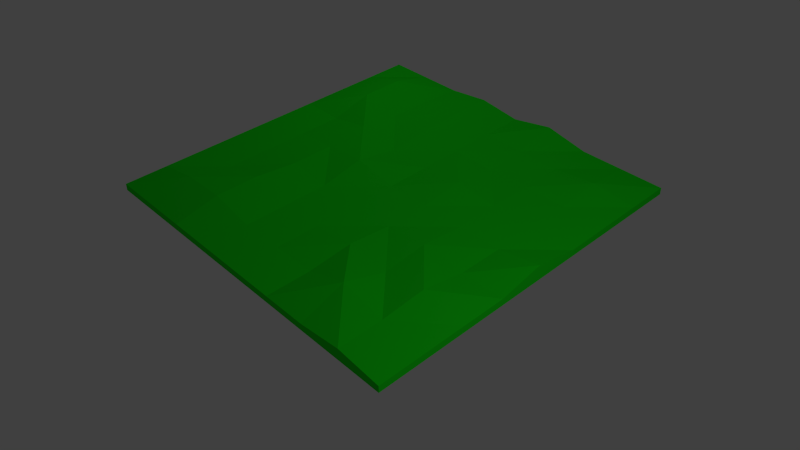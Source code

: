 # Source: square_grass.blend  (saved by Blender 2.71.0; exported with 4.5.12 LTS)
import bpy
from mathutils import Matrix  # noqa: F401  (used for matrix-valued properties, if any)

bpy.ops.wm.read_factory_settings(use_empty=True)
scene = bpy.context.scene
scene.name = 'Scene'

# ---- collections
col_collection_1 = bpy.data.collections.new('Collection 1'); scene.collection.children.link(col_collection_1)

# ---- materials (node trees are filled in below, after node groups)
mat_material_001 = bpy.data.materials.new('Material.001')
mat_material_001.alpha_threshold = 0.0
mat_material_001.roughness = 0.5
mat_material_001.line_color = (0.0, 0.0, 0.0, 1.0)
mat_material_002 = bpy.data.materials.new('Material.002')
mat_material_002.alpha_threshold = 0.0
mat_material_002.roughness = 0.5
mat_material_002.line_color = (0.0, 0.0, 0.0, 1.0)

# ---- material node trees
mat_material_001.use_nodes = True; mat_material_001.node_tree.nodes.clear()
_N = mat_material_001.node_tree.nodes; _L = mat_material_001.node_tree.links
n0 = _N.new('ShaderNodeOutputMaterial'); n0.name = 'Material Output'; n0.location = (300, 300)
n1 = _N.new('ShaderNodeEmission'); n1.name = 'Emission'; n1.location = (110, 300)
n1.inputs[0].default_value = (0.8, 0.8, 0.8, 1.0)
n1.inputs[1].default_value = 5.0
_L.new(n1.outputs[0], n0.inputs[0])
n0.is_active_output = True
mat_material_002.use_nodes = True; mat_material_002.node_tree.nodes.clear()
_N = mat_material_002.node_tree.nodes; _L = mat_material_002.node_tree.links
n0 = _N.new('ShaderNodeOutputMaterial'); n0.name = 'Material Output'; n0.location = (300, 300)
n1 = _N.new('ShaderNodeBsdfDiffuse'); n1.name = 'Diffuse BSDF'; n1.location = (10, 300)
n1.inputs[0].default_value = (0.009552, 0.8, 0.009573, 1.0)
_L.new(n1.outputs[0], n0.inputs[0])
n0.is_active_output = True

# ---- world
world_world = bpy.data.worlds.new('World'); scene.world = world_world
world_world.color = (0.05088, 0.05088, 0.05088)
world_world.use_sun_shadow = False
world_world.sun_shadow_jitter_overblur = 0.0
world_world.cycles.sampling_method = 'MANUAL'
world_world.cycles.sample_map_resolution = 256

# ---- cameras
cam_camera = bpy.data.cameras.new('Camera')
cam_camera.clip_end = 100.0
cam_camera.lens = 35.0
cam_camera.sensor_width = 32.0
cam_camera.sensor_height = 18.0
cam_camera.ortho_scale = 7.314
cam_camera.dof.focus_distance = 0.0

# ---- meshes
me_plane_001 = bpy.data.meshes.new('Plane.001')
me_plane_001.from_pydata([(-1.0, -1.0, 0.0), (1.0, -1.0, 0.0), (-1.0, 1.0, 0.0), (1.0, 1.0, 0.0)], [], [(0, 1, 3, 2)])
me_plane_001.materials.append(mat_material_001)
me_plane_001.use_remesh_preserve_volume = False
me_plane_001.use_remesh_preserve_attributes = False
me_plane_001.use_mirror_vertex_groups = False
me_plane_001.update()
me_plane = bpy.data.meshes.new('Plane')
me_plane.from_pydata([(-1.0, -1.0, 0.0), (1.0, -1.0, 0.0), (-1.0, 1.0, 0.0), (1.0, 1.0, 0.0)], [], [(0, 1, 3, 2)])
me_plane.materials.append(mat_material_001)
me_plane.use_remesh_preserve_volume = False
me_plane.use_remesh_preserve_attributes = False
me_plane.use_mirror_vertex_groups = False
me_plane.update()
me_cube = bpy.data.meshes.new('Cube')
me_cube.from_pydata([(1.0, 1.0, -1.0), (1.0, -1.0, -1.0), (-1.0, -1.0, -1.0), (-1.0, 1.0, -1.0), (1.0, 1.0, 1.0), (1.0, -1.0, 1.0), (-1.0, -1.0, 1.0), (-1.0, 1.0, 1.0), (1.0, -5.96e-08, -1.0), (1.788e-07, 1.0, -1.0), (0.0, -1.0, -1.0), (-1.0, 2.98e-07, -1.0), (1.0, -5.364e-07, 3.505), (2.384e-07, 1.0, 1.0), (-5.364e-07, -1.0, 1.0), (-1.0, 1.788e-07, 1.0), (5.96e-08, 1.192e-07, -1.0), (-1.49e-07, -1.788e-07, 1.0), (1.0, -0.5, -1.0), (-0.5, 1.0, -1.0), (-0.5, -1.0, -1.0), (-1.0, 0.5, -1.0), (1.0, -0.5, 1.0), (-0.5, 1.0, 1.0), (-0.5, -1.0, 1.0), (-1.0, 0.5, 1.0), (1.0, 0.5, -1.0), (0.5, 1.0, -1.0), (0.5, -1.0, -1.0), (-1.0, -0.5, -1.0), (1.0, 0.5, 1.0), (0.5, 1.0, 1.0), (0.5, -1.0, 1.0), (-1.0, -0.5, 1.0), (-0.5, 2.086e-07, -1.0), (0.5, 2.98e-08, -1.0), (1.192e-07, 0.5, -1.0), (2.98e-08, -0.5, -1.0), (-3.427e-07, -0.5, 1.0), (4.47e-08, 0.5, 1.0), (0.5, -3.576e-07, 1.0), (-0.5, 0.0, 2.212), (-0.5, -0.5, -1.0), (-0.5, -0.5, 3.662), (-0.5, 0.5, -1.0), (0.5, 0.5, -1.0), (0.5, -0.5, -1.0), (0.5, -0.5, 1.0), (0.5, 0.5, 1.0), (-0.5, 0.5, 1.959), (1.0, -0.75, -1.0), (-0.75, 1.0, -1.0), (-0.75, -1.0, -1.0), (-1.0, 0.75, -1.0), (1.0, -0.75, 1.0), (-0.75, 1.0, 1.0), (-0.75, -1.0, 1.0), (-1.0, 0.75, 1.0), (1.0, 0.75, -1.0), (0.75, 1.0, -1.0), (0.75, -1.0, -1.0), (-1.0, -0.75, -1.0), (1.0, 0.75, 1.0), (0.75, 1.0, 1.0), (0.75, -1.0, 2.443), (-1.0, -0.75, 1.0), (-0.75, 2.533e-07, -1.0), (0.75, -1.49e-08, -1.0), (1.49e-07, 0.75, -1.0), (4.47e-08, -0.25, -1.0), (-4.396e-07, -0.75, 1.0), (1.416e-07, 0.75, 1.0), (0.75, -4.47e-07, 1.0), (-0.25, -8.941e-08, 3.505), (1.0, -0.25, -1.0), (-0.25, 1.0, -1.0), (-0.25, -1.0, -1.0), (-1.0, 0.25, -1.0), (1.0, -0.25, 1.0), (-0.25, 1.0, 2.529), (-0.25, -1.0, 1.0), (-1.0, 0.25, 1.0), (1.0, 0.25, -1.0), (0.25, 1.0, -1.0), (0.25, -1.0, -1.0), (-1.0, -0.25, -1.0), (1.0, 0.25, 1.0), (0.25, 1.0, 3.505), (0.25, -1.0, 1.0), (-1.0, -0.25, 1.0), (-0.25, 1.639e-07, -1.0), (0.25, 7.451e-08, -1.0), (8.941e-08, 0.25, -1.0), (1.49e-08, -0.75, -1.0), (-2.459e-07, -0.25, 1.0), (-5.215e-08, 0.25, 1.0), (0.25, -2.682e-07, 1.0), (-0.75, 8.941e-08, 1.0), (-0.75, -0.5, -1.0), (-0.25, -0.5, -1.0), (-0.5, -0.25, -1.0), (-0.5, -0.75, -1.0), (-0.5, -0.75, 3.662), (-0.5, -0.25, 2.296), (-0.25, -0.5, 1.0), (-0.75, -0.5, 1.0), (-0.75, 0.5, -1.0), (-0.25, 0.5, -1.0), (-0.5, 0.75, -1.0), (-0.5, 0.25, -1.0), (0.25, 0.5, -1.0), (0.75, 0.5, -1.0), (0.5, 0.75, -1.0), (0.5, 0.25, -1.0), (0.25, -0.5, -1.0), (0.75, -0.5, -1.0), (0.5, -0.25, -1.0), (0.5, -0.75, -1.0), (0.5, -0.75, 5.419), (0.5, -0.25, 2.296), (0.75, -0.5, 3.505), (0.25, -0.5, 2.296), (0.5, 0.25, 1.0), (0.5, 0.75, 1.0), (0.75, 0.5, 1.0), (0.25, 0.5, 0.2331), (-0.5, 0.25, 3.505), (-0.5, 0.75, 1.764), (-0.25, 0.5, 2.296), (-0.75, 0.5, 4.143), (-0.75, -0.75, -1.0), (-0.75, -0.75, 3.505), (-0.75, 0.25, -1.0), (0.25, 0.25, -1.0), (0.25, -0.75, -1.0), (0.25, -0.75, 1.0), (0.25, 0.25, 2.296), (-0.75, 0.25, 1.0), (-0.75, -0.25, -1.0), (-0.25, -0.25, -1.0), (-0.25, -0.75, -1.0), (-0.25, -0.75, 1.0), (-0.25, -0.25, 1.0), (-0.75, -0.25, 1.0), (-0.75, 0.75, -1.0), (-0.25, 0.75, -1.0), (-0.25, 0.25, -1.0), (0.25, 0.75, -1.0), (0.75, 0.75, -1.0), (0.75, 0.25, -1.0), (0.25, -0.25, -1.0), (0.75, -0.25, -1.0), (0.75, -0.75, -1.0), (0.75, -0.75, 2.443), (0.75, -0.25, 1.0), (0.25, -0.25, 1.0), (0.75, 0.25, 1.0), (0.75, 0.75, 2.296), (0.25, 0.75, 1.0), (-0.25, 0.25, 1.0), (-0.25, 0.75, 2.529), (-0.75, 0.75, 4.143)], [], [(130, 52, 2, 61), (131, 65, 6, 56), (132, 66, 11, 77), (133, 91, 16, 92), (134, 84, 10, 93), (135, 70, 14, 88), (136, 95, 17, 96), (137, 81, 15, 97), (1, 5, 64, 32, 88, 14, 80, 24, 56, 6, 2, 52, 20, 76, 10, 84, 28, 60), (138, 98, 29, 85), (139, 99, 42, 100), (140, 76, 20, 101), (141, 102, 24, 80), (142, 103, 43, 104), (143, 89, 33, 105), (144, 106, 21, 53), (145, 107, 44, 108), (146, 90, 34, 109), (147, 110, 36, 68), (148, 111, 45, 112), (149, 67, 35, 113), (150, 114, 37, 69), (151, 115, 46, 116), (152, 60, 28, 117), (153, 118, 32, 64), (154, 119, 47, 120), (155, 94, 38, 121), (156, 122, 40, 72), (157, 123, 48, 124), (158, 71, 39, 125), (159, 126, 41, 73), (160, 127, 49, 128), (161, 57, 25, 129), (4, 62, 30, 86, 12, 78, 22, 54, 5, 1, 50, 18, 74, 8, 82, 26, 58, 0), (98, 130, 61, 29), (42, 101, 130, 98), (101, 20, 52, 130), (102, 131, 56, 24), (43, 105, 131, 102), (105, 33, 65, 131), (106, 132, 77, 21), (44, 109, 132, 106), (109, 34, 66, 132), (110, 133, 92, 36), (45, 113, 133, 110), (113, 35, 91, 133), (114, 134, 93, 37), (46, 117, 134, 114), (117, 28, 84, 134), (118, 135, 88, 32), (47, 121, 135, 118), (121, 38, 70, 135), (122, 136, 96, 40), (48, 125, 136, 122), (125, 39, 95, 136), (126, 137, 97, 41), (49, 129, 137, 126), (129, 25, 81, 137), (66, 138, 85, 11), (34, 100, 138, 66), (100, 42, 98, 138), (90, 139, 100, 34), (16, 69, 139, 90), (69, 37, 99, 139), (99, 140, 101, 42), (37, 93, 140, 99), (93, 10, 76, 140), (70, 141, 80, 14), (38, 104, 141, 70), (104, 43, 102, 141), (94, 142, 104, 38), (17, 73, 142, 94), (73, 41, 103, 142), (103, 143, 105, 43), (41, 97, 143, 103), (97, 15, 89, 143), (51, 144, 53, 3), (19, 108, 144, 51), (108, 44, 106, 144), (75, 145, 108, 19), (9, 68, 145, 75), (68, 36, 107, 145), (107, 146, 109, 44), (36, 92, 146, 107), (92, 16, 90, 146), (83, 147, 68, 9), (27, 112, 147, 83), (112, 45, 110, 147), (59, 148, 112, 27), (0, 58, 148, 59), (58, 26, 111, 148), (111, 149, 113, 45), (26, 82, 149, 111), (82, 8, 67, 149), (91, 150, 69, 16), (35, 116, 150, 91), (116, 46, 114, 150), (67, 151, 116, 35), (8, 74, 151, 67), (74, 18, 115, 151), (115, 152, 117, 46), (18, 50, 152, 115), (50, 1, 60, 152), (54, 153, 64, 5), (22, 120, 153, 54), (120, 47, 118, 153), (78, 154, 120, 22), (12, 72, 154, 78), (72, 40, 119, 154), (119, 155, 121, 47), (40, 96, 155, 119), (96, 17, 94, 155), (86, 156, 72, 12), (30, 124, 156, 86), (124, 48, 122, 156), (62, 157, 124, 30), (4, 63, 157, 62), (63, 31, 123, 157), (123, 158, 125, 48), (31, 87, 158, 123), (87, 13, 71, 158), (95, 159, 73, 17), (39, 128, 159, 95), (128, 49, 126, 159), (71, 160, 128, 39), (13, 79, 160, 71), (79, 23, 127, 160), (127, 161, 129, 49), (23, 55, 161, 127), (55, 7, 57, 161), (51, 3, 7, 55, 23, 79, 13, 87, 31, 63, 4, 0, 59, 27, 83, 9, 75, 19), (15, 81, 25, 57, 7, 3, 53, 21, 77, 11, 85, 29, 61, 2, 6, 65, 33, 89)])
me_cube.materials.append(mat_material_002)
me_cube.use_remesh_preserve_volume = False
me_cube.use_remesh_preserve_attributes = False
me_cube.use_mirror_vertex_groups = False
me_cube.update()

# ---- objects
ob_lamp_000 = bpy.data.objects.new('Lamp.000', me_plane_001)
ob_lamp_001 = bpy.data.objects.new('Lamp.001', me_plane)
ob_square = bpy.data.objects.new('Square', me_cube)
ob_camera = bpy.data.objects.new('Camera', cam_camera)

# ---- transforms, parenting, visibility, modifiers, constraints
ob_lamp_000.location = (12.32, -2.934, 8.128)
ob_lamp_000.rotation_euler = (-0.9397, -0.0, -1.993)
ob_lamp_000.scale = (1.659, 1.659, 1.659)
ob_lamp_000.lineart.crease_threshold = 0.0
ob_lamp_001.location = (-5.32, 5.318, 8.128)
ob_lamp_001.rotation_euler = (-0.9397, -0.0, 0.942)
ob_lamp_001.lineart.crease_threshold = 0.0
ob_square.location = (0.0, 0.0, 0.0)
ob_square.scale = (5.0, 5.0, 0.1)
ob_square.lock_rotations_4d = False
ob_square.empty_display_type = 'ARROWS'
ob_square.lineart.crease_threshold = 0.0
ob_camera.location = (14.12, -12.86, 13.13)
ob_camera.rotation_euler = (0.9273, 0.009798, 0.8133)
ob_camera.lock_rotations_4d = False
ob_camera.empty_display_type = 'ARROWS'
ob_camera.color = (0.0, 0.0, 0.0, 0.0)
ob_camera.display_type = 'WIRE'
ob_camera.lineart.crease_threshold = 0.0

# ---- collection membership
col_collection_1.objects.link(ob_lamp_000)
col_collection_1.objects.link(ob_lamp_001)
col_collection_1.objects.link(ob_square)
col_collection_1.objects.link(ob_camera)

# ---- scene / render settings (as saved in the file)
scene.camera = ob_camera
scene.frame_start = 1; scene.frame_end = 250; scene.frame_set(1)
scene.render.engine = 'CYCLES'
scene.render.resolution_percentage = 50
scene.render.dither_intensity = 0.0
scene.cycles.use_denoising = False
scene.cycles.samples = 10
scene.cycles.sampling_pattern = 'TABULATED_SOBOL'
scene.cycles.light_sampling_threshold = 0.0
scene.cycles.use_adaptive_sampling = False
scene.cycles.use_light_tree = False
scene.cycles.blur_glossy = 0.0
scene.cycles.volume_bounces = 1
scene.cycles.pixel_filter_type = 'GAUSSIAN'
scene.cycles.sample_clamp_indirect = 0.0
scene.view_settings.view_transform = 'Standard'
bpy.context.view_layer.update()
